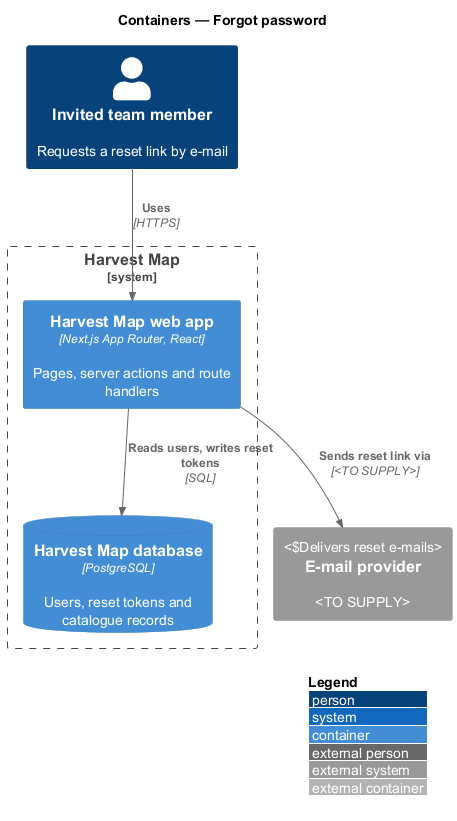

The diagram above was rendered by PlantUML. Its source (embedded in the PNG):
@startuml
!include <C4/C4_Container>
LAYOUT_WITH_LEGEND()
title Containers — Forgot password

Person(member, "Invited team member", "Requests a reset link by e-mail")
System_Boundary(hm, "Harvest Map") {
  Container(web, "Harvest Map web app", "Next.js App Router, React", "Pages, server actions and route handlers")
  ContainerDb(db, "Harvest Map database", "PostgreSQL", "Users, reset tokens and catalogue records")
}
System_Ext(email, "E-mail provider", "<TO SUPPLY>", "Delivers reset e-mails")
Rel(member, web, "Uses", "HTTPS")
Rel(web, db, "Reads users, writes reset tokens", "SQL")
Rel(web, email, "Sends reset link via", "<TO SUPPLY>")
@enduml